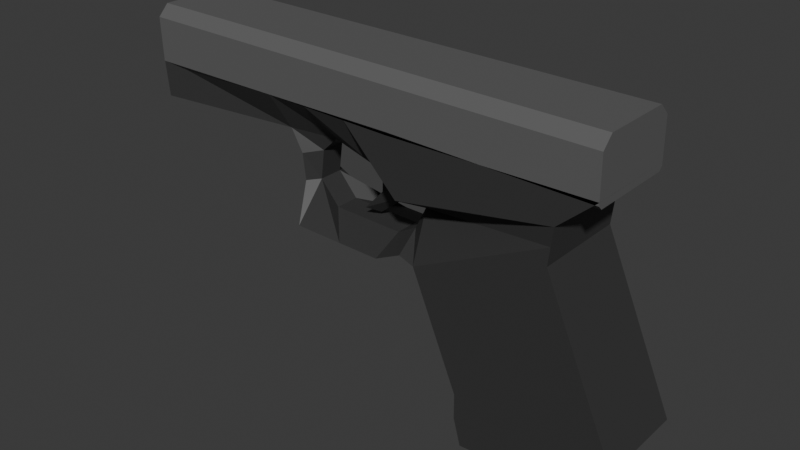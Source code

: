 # Source: glock.blend  (saved by Blender 4.0.36; exported with 4.5.12 LTS)
import bpy
from mathutils import Matrix  # noqa: F401  (used for matrix-valued properties, if any)

bpy.ops.wm.read_factory_settings(use_empty=True)
scene = bpy.context.scene
scene.name = 'Scene'

# ---- collections
col_collection = bpy.data.collections.new('Collection'); scene.collection.children.link(col_collection)

# ---- materials (node trees are filled in below, after node groups)
mat_barrel = bpy.data.materials.new('Barrel')
mat_barrel.alpha_threshold = 0.0
mat_barrel.use_transparent_shadow = False
mat_barrel.roughness = 0.5
mat_barrel.line_color = (0.0, 0.0, 0.0, 1.0)
mat_bottom = bpy.data.materials.new('Bottom')
mat_bottom.use_transparent_shadow = False

# ---- material node trees
mat_barrel.use_nodes = True; mat_barrel.node_tree.nodes.clear()
_N = mat_barrel.node_tree.nodes; _L = mat_barrel.node_tree.links
n0 = _N.new('ShaderNodeOutputMaterial'); n0.name = 'Material Output'; n0.location = (300, 300)
n1 = _N.new('ShaderNodeBsdfPrincipled'); n1.name = 'Principled BSDF'; n1.location = (10, 300)
n1.inputs[0].default_value = (0.1192, 0.1192, 0.1192, 1.0)
n1.inputs[3].default_value = 1.45
_L.new(n1.outputs[0], n0.inputs[0])
n0.is_active_output = True
mat_bottom.use_nodes = True; mat_bottom.node_tree.nodes.clear()
_N = mat_bottom.node_tree.nodes; _L = mat_bottom.node_tree.links
n0 = _N.new('ShaderNodeBsdfPrincipled'); n0.name = 'Principled BSDF'; n0.location = (10, 300)
n0.inputs[0].default_value = (0.04034, 0.04034, 0.04034, 1.0)
n0.inputs[3].default_value = 1.45
n1 = _N.new('ShaderNodeOutputMaterial'); n1.name = 'Material Output'; n1.location = (300, 300)
_L.new(n0.outputs[0], n1.inputs[0])
n1.is_active_output = True

# ---- world
world_world = bpy.data.worlds.new('World'); scene.world = world_world
world_world.use_nodes = True; world_world.node_tree.nodes.clear()
_N = world_world.node_tree.nodes; _L = world_world.node_tree.links
n0 = _N.new('ShaderNodeOutputWorld'); n0.name = 'World Output'; n0.location = (300, 300)
n1 = _N.new('ShaderNodeBackground'); n1.name = 'Background'; n1.location = (10, 300)
n1.inputs[0].default_value = (0.05088, 0.05088, 0.05088, 1.0)
_L.new(n1.outputs[0], n0.inputs[0])
n0.is_active_output = True
world_world.color = (0.05088, 0.05088, 0.05088)
world_world.use_sun_shadow = False
world_world.sun_shadow_jitter_overblur = 0.0

# ---- meshes
me_cube = bpy.data.meshes.new('Cube')
me_cube.from_pydata([(1.999, -0.4314, -1.372), (2.043, -0.4314, -1.582), (0.9549, -0.4314, -1.383), (1.021, -0.4314, -1.626), (1.021, 0.0, -1.626), (1.999, 0.0, -1.372), (0.9549, 0.0, -1.383), (2.043, 0.0, -1.582), (2.381, -0.4314, -1.207), (0.9524, -0.4314, -1.152), (2.381, 0.0, -1.207), (0.9524, 0.0, -1.152), (1.726, -0.4314, 0.2884), (0.5212, -0.4314, -0.1383), (1.726, 0.0, 0.2884), (0.5212, 0.0, -0.1383), (2.09, -0.4314, 0.901), (0.2442, -0.4314, 0.8901), (2.09, 0.0, 0.901), (0.2442, 0.0, 0.8901), (0.3408, 0.0, 0.3728), (1.762, 0.0, 0.6143), (1.762, -0.4314, 0.6143), (0.3408, -0.4314, 0.3728), (-2.296, -0.4314, 0.9511), (-2.296, 0.0, 0.9511), (-2.26, 0.0, 0.6077), (-2.26, -0.4314, 0.6077), (1.744, 0.0, 0.4518), (1.744, -0.4314, 0.4518), (0.3926, 0.0, 0.2084), (0.3926, -0.1136, 0.2084), (0.3822, -0.4314, -0.08862), (0.3822, 0.0, -0.08862), (0.2912, 0.0, 0.0006272), (0.2912, -0.1136, 0.0006272), (0.138, -0.4314, -0.2032), (0.138, 0.0, -0.2032), (0.1099, 0.0, -0.09823), (0.1099, -0.1136, -0.09823), (-0.8941, -0.2053, -0.1763), (-0.8941, 0.0, -0.1763), (-0.8343, 0.0, 0.1202), (-0.8343, -0.2053, 0.1202), (-0.7146, -0.4314, -0.185), (-0.7146, 0.0, -0.185), (-0.7379, 0.0, 0.1305), (-0.7379, -0.1136, 0.1305), (-0.2549, 0.0, -0.195), (-0.5564, -0.1136, -0.08026), (-0.2549, -0.4314, -0.195), (-0.5564, 0.0, -0.08026), (-0.9579, 0.0, 0.5764), (-0.9943, 0.0, 0.9198), (-0.9943, -0.4314, 0.9198), (-0.9579, -0.2276, 0.5764), (-0.6015, 0.0, 0.9104), (-0.6015, -0.4314, 0.9104), (-0.5549, 0.0, 0.5441), (-0.5549, -0.1136, 0.5441), (-0.8421, -0.2276, 0.3761), (-0.7033, -0.1136, 0.4021), (-0.8421, 0.0, 0.3761), (-0.7033, 0.0, 0.4021), (-0.1786, 0.0, 0.9002), (-0.1786, -0.4314, 0.9002), (-0.03349, 0.0, 0.5254), (-0.03349, -0.2725, 0.5254), (0.157, 0.0, 0.209), (0.157, 0.0, 0.209), (-0.05019, 0.0, 0.2195), (-0.05019, -0.1217, 0.2195), (-0.1681, 0.0, -0.0471), (-0.1681, 0.0, -0.0471), (-0.2349, 0.0, 0.02019), (-0.2349, -0.1217, 0.02019), (-0.03572, 0.0, 0.4845), (-0.03572, -0.1321, 0.4845), (0.3162, -0.02713, 0.351), (0.3162, 0.0, 0.351)], [], [(2, 0, 8, 9), (1, 0, 2, 3), (4, 7, 1, 3), (7, 5, 0, 1), (3, 2, 6, 4), (11, 9, 13, 15), (6, 2, 9, 11), (0, 5, 10, 8), (5, 6, 11, 10), (21, 20, 19, 18), (9, 8, 12, 13), (10, 11, 15, 14), (8, 10, 14, 12), (22, 21, 18, 16), (53, 52, 26, 25), (23, 22, 16, 17), (31, 29, 22, 23), (30, 31, 23, 20), (29, 28, 21, 22), (28, 30, 20, 21), (26, 27, 24, 25), (52, 55, 27, 26), (55, 54, 24, 27), (14, 15, 30, 28), (12, 14, 28, 29), (13, 31, 35, 32), (13, 12, 29, 31), (32, 35, 39, 36), (31, 30, 34, 35), (15, 13, 32, 33), (30, 15, 33, 34), (45, 44, 40, 41), (33, 32, 36, 37), (35, 34, 38, 39), (34, 33, 37, 38), (41, 40, 43, 42), (47, 46, 42, 43), (46, 45, 41, 42), (44, 47, 43, 40), (50, 49, 47, 44), (51, 48, 45, 46), (49, 51, 46, 47), (48, 50, 44, 45), (37, 36, 50, 48), (39, 38, 51, 49), (38, 37, 48, 51), (36, 39, 49, 50), (59, 57, 54, 55), (58, 59, 55, 52), (56, 58, 52, 53), (64, 66, 58, 56), (66, 67, 59, 58), (67, 65, 57, 59), (60, 61, 47, 43), (60, 43, 42, 62), (61, 63, 58, 59), (47, 46, 63, 61), (55, 60, 62, 52), (55, 59, 61, 60), (23, 17, 65, 67), (77, 76, 70, 71), (19, 20, 66, 64), (68, 69, 73, 72), (78, 77, 71, 69), (79, 78, 69, 68), (76, 79, 68, 70), (72, 73, 75, 74), (71, 70, 74, 75), (70, 68, 72, 74), (69, 71, 75, 73), (66, 20, 79, 76), (20, 23, 78, 79), (23, 67, 77, 78), (67, 66, 76, 77)])
me_cube.polygons.foreach_set('material_index', [1, 1, 1, 1, 1, 1, 1, 1, 1, 1, 1, 1, 1, 1, 1, 1, 1, 1, 1, 1, 1, 1, 1, 1, 1, 1, 1, 1, 1, 1, 1, 1, 1, 1, 1, 1, 1, 1, 1, 1, 1, 1, 1, 1, 1, 1, 1, 1, 1, 1, 1, 1, 1, 1, 1, 1, 1, 1, 1, 1, 1, 1, 1, 1, 1, 1, 1, 1, 1, 1, 1, 1, 1, 1])
_uv = me_cube.uv_layers.new(name='UVMap')
_uv.uv.foreach_set('vector', [0.625, 1.0, 0.625, 0.75, 0.625, 0.75, 0.625, 1.0, 0.375, 0.75, 0.625, 0.75, 0.625, 1.0, 0.375, 1.0, 0.125, 0.6261, 0.375, 0.6261, 0.375, 0.75, 0.125, 0.75, 0.375, 0.6261, 0.625, 0.6261, 0.625, 0.75, 0.375, 0.75, 0.375, 0.0, 0.625, 0.0, 0.625, 0.1239, 0.375, 0.1239, 0.625, 0.1239, 0.625, 0.0, 0.625, 0.0, 0.625, 0.1239, 0.625, 0.1239, 0.625, 0.0, 0.625, 0.0, 0.625, 0.1239, 0.625, 0.75, 0.625, 0.6261, 0.625, 0.6261, 0.625, 0.75, 0.0, 0.0, 0.0, 0.0, 0.0, 0.0, 0.0, 0.0, 0.0, 0.0, 0.0, 0.0, 0.0, 0.0, 0.0, 0.0, 0.625, 1.0, 0.625, 0.75, 0.625, 0.75, 0.625, 1.0, 0.0, 0.0, 0.0, 0.0, 0.0, 0.0, 0.0, 0.0, 0.625, 0.75, 0.625, 0.6261, 0.625, 0.6261, 0.625, 0.75, 0.625, 0.75, 0.625, 0.6261, 0.625, 0.6261, 0.625, 0.75, 0.0, 0.0, 0.0, 0.0, 0.0, 0.0, 0.0, 0.0, 0.625, 1.0, 0.625, 0.75, 0.625, 0.75, 0.625, 1.0, 0.625, 1.0, 0.625, 0.75, 0.625, 0.75, 0.625, 1.0, 0.625, 0.1239, 0.625, 0.0, 0.625, 0.0, 0.625, 0.1239, 0.625, 0.75, 0.625, 0.6261, 0.625, 0.6261, 0.625, 0.75, 0.0, 0.0, 0.0, 0.0, 0.0, 0.0, 0.0, 0.0, 0.625, 0.1239, 0.625, 0.0, 0.625, 0.0, 0.625, 0.1239, 0.625, 0.1239, 0.625, 0.0, 0.625, 0.0, 0.625, 0.1239, 0.625, 1.0, 0.625, 1.0, 0.625, 1.0, 0.625, 1.0, 0.0, 0.0, 0.0, 0.0, 0.0, 0.0, 0.0, 0.0, 0.625, 0.75, 0.625, 0.6261, 0.625, 0.6261, 0.625, 0.75, 0.625, 1.0, 0.625, 1.0, 0.625, 1.0, 0.625, 1.0, 0.625, 1.0, 0.625, 0.75, 0.625, 0.75, 0.625, 1.0, 0.625, 1.0, 0.625, 1.0, 0.625, 1.0, 0.625, 1.0, 0.625, 0.0, 0.625, 0.1239, 0.625, 0.1239, 0.625, 0.0, 0.625, 0.1239, 0.625, 0.0, 0.625, 0.0, 0.625, 0.1239, 0.0, 0.0, 0.0, 0.0, 0.0, 0.0, 0.0, 0.0, 0.625, 0.1239, 0.625, 0.0, 0.625, 0.0, 0.625, 0.1239, 0.625, 0.1239, 0.625, 0.0, 0.625, 0.0, 0.625, 0.1239, 0.625, 0.0, 0.625, 0.1239, 0.625, 0.1239, 0.625, 0.0, 0.0, 0.0, 0.0, 0.0, 0.0, 0.0, 0.0, 0.0, 0.625, 0.1239, 0.625, 0.0, 0.625, 0.0, 0.625, 0.1239, 0.625, 0.0, 0.625, 0.1239, 0.625, 0.1239, 0.625, 0.0, 0.0, 0.0, 0.0, 0.0, 0.0, 0.0, 0.0, 0.0, 0.625, 1.0, 0.625, 1.0, 0.625, 1.0, 0.625, 1.0, 0.625, 1.0, 0.625, 1.0, 0.625, 1.0, 0.625, 1.0, 0.0, 0.0, 0.0, 0.0, 0.0, 0.0, 0.0, 0.0, 0.625, 0.0, 0.625, 0.1239, 0.625, 0.1239, 0.625, 0.0, 0.625, 0.1239, 0.625, 0.0, 0.625, 0.0, 0.625, 0.1239, 0.625, 0.1239, 0.625, 0.0, 0.625, 0.0, 0.625, 0.1239, 0.625, 0.0, 0.625, 0.1239, 0.625, 0.1239, 0.625, 0.0, 0.0, 0.0, 0.0, 0.0, 0.0, 0.0, 0.0, 0.0, 0.625, 1.0, 0.625, 1.0, 0.625, 1.0, 0.625, 1.0, 0.625, 1.0, 0.625, 1.0, 0.625, 1.0, 0.625, 1.0, 0.625, 0.1239, 0.625, 0.0, 0.625, 0.0, 0.625, 0.1239, 0.0, 0.0, 0.0, 0.0, 0.0, 0.0, 0.0, 0.0, 0.0, 0.0, 0.0, 0.0, 0.0, 0.0, 0.0, 0.0, 0.625, 0.1239, 0.625, -1.498e-06, 0.625, 0.0, 0.625, 0.1239, 0.625, 1.0, 0.625, 1.0, 0.625, 1.0, 0.625, 1.0, 0.625, 0.4941, 0.625, 0.4941, 0.625, 0.0, 0.625, 0.0, 0.625, 0.4941, 0.625, 0.0, 0.625, 0.1239, 0.625, 0.1239, 0.625, 0.0, 0.625, 0.1239, 0.625, 0.1239, 0.625, 0.0, 0.625, 0.0, 0.625, 0.1239, 0.625, 0.1239, 0.625, 0.0, 0.625, 1.0, 0.625, 0.4941, 0.625, 0.1239, 0.625, 0.1239, 0.625, 1.0, 0.625, 1.0, 0.625, 0.4941, 0.625, 0.4941, 0.625, 1.0, 0.625, 1.0, 0.625, 1.0, 0.625, 1.0, 0.625, -1.498e-06, 0.625, 0.1239, 0.625, 0.1239, 0.625, -1.498e-06, 0.0, 0.0, 0.0, 0.0, 0.0, 0.0, 0.0, 0.0, 0.625, 0.1239, 0.625, 0.0, 0.625, 0.0, 0.625, 0.1239, 0.625, 1.0, 0.625, 1.0, 0.625, 1.0, 0.625, 1.0, 0.625, 0.1239, 0.625, 0.0, 0.625, 0.0, 0.625, 0.1239, 0.0, 0.0, 0.0, 0.0, 0.0, 0.0, 0.0, 0.0, 0.625, 0.1239, 0.625, 0.0, 0.625, -1.498e-06, 0.625, 0.1239, 0.625, -1.498e-06, 0.625, 0.1239, 0.625, 0.1239, 0.625, -1.498e-06, 0.0, 0.0, 0.0, 0.0, 0.0, 0.0, 0.0, 0.0, 0.625, 1.0, 0.625, 1.0, 0.625, 1.0, 0.625, 1.0, 0.0, 0.0, 0.0, 0.0, 0.0, 0.0, 0.0, 0.0, 0.625, 0.1239, 0.625, 0.0, 0.625, 0.0, 0.625, 0.1239, 0.625, 1.0, 0.625, 1.0, 0.625, 1.0, 0.625, 1.0, 0.625, -1.498e-06, 0.625, 0.1239, 0.625, 0.1239, 0.625, -1.498e-06])
me_cube.materials.append(mat_barrel)
me_cube.materials.append(mat_bottom)
me_cube.use_mirror_vertex_groups = False
me_cube.update()
me_cube_002 = bpy.data.meshes.new('Cube.002')
me_cube_002.from_pydata([(2.09, 0.0, 0.901), (-2.125, 0.1781, 1.212), (0.2552, 0.0, 0.945), (-2.125, 0.1747, 1.177), (-1.962, 0.1781, 1.212), (-2.296, 0.0, 0.9511), (-2.125, 0.1646, 1.144), (2.084, 0.0, 1.428), (-2.125, 0.1481, 1.113), (-1.962, 0.1747, 1.177), (0.216, 0.0, 1.45), (-2.125, 0.126, 1.086), (-2.313, 0.0, 1.478), (-2.125, 0.09907, 1.064), (-1.962, 0.1646, 1.144), (2.084, -0.3309, 1.428), (-2.125, 0.06832, 1.048), (2.085, -0.4314, 1.327), (-2.125, 0.03495, 1.038), (-1.962, 0.1481, 1.113), (0.216, -0.3309, 1.45), (-2.125, 0.0002513, 1.034), (-1.962, 0.126, 1.086), (0.2238, -0.4314, 1.349), (-2.125, -0.03445, 1.038), (-2.31, -0.4314, 1.378), (-2.125, -0.06782, 1.048), (-1.962, 0.09907, 1.064), (-2.313, -0.3309, 1.478), (-2.125, -0.09857, 1.064), (2.09, -0.4314, 0.9359), (-2.125, -0.1255, 1.086), (2.09, -0.3966, 0.901), (-2.125, -0.1476, 1.113), (-1.962, 0.06832, 1.048), (0.2525, -0.4314, 0.9798), (-2.125, -0.1641, 1.144), (0.2552, -0.3966, 0.945), (-2.125, -0.1742, 1.177), (-1.962, 0.03495, 1.038), (-2.296, -0.3966, 0.9511), (-2.318, 0.0002513, 1.034), (-2.125, -0.1776, 1.212), (-2.297, -0.4314, 0.9859), (-1.962, 0.0002513, 1.034), (-2.125, -0.1742, 1.247), (-1.962, -0.03445, 1.038), (-2.125, -0.1641, 1.28), (-1.962, -0.06782, 1.048), (-2.125, -0.1476, 1.311), (-1.962, -0.09857, 1.064), (-2.125, -0.1255, 1.338), (-1.962, -0.1255, 1.086), (-2.125, -0.09857, 1.36), (-1.962, -0.1476, 1.113), (-2.125, -0.06782, 1.376), (-1.962, -0.1641, 1.144), (-2.125, -0.03445, 1.386), (-1.962, -0.1742, 1.177), (-2.125, 0.0002513, 1.39), (-1.962, -0.1776, 1.212), (-2.125, 0.03495, 1.386), (-1.962, -0.1742, 1.247), (-2.125, 0.06832, 1.376), (-1.962, -0.1641, 1.28), (-2.125, 0.09907, 1.36), (-1.962, -0.1476, 1.311), (-2.125, 0.126, 1.338), (-1.962, -0.1255, 1.338), (-2.125, 0.1481, 1.311), (-1.962, -0.09857, 1.36), (-2.125, 0.1646, 1.28), (-1.962, -0.06782, 1.376), (-2.125, 0.1747, 1.247), (-1.962, -0.03445, 1.386), (-2.318, 0.0002513, 1.39), (-1.962, 0.0002513, 1.39), (-1.962, 0.03495, 1.386), (-1.962, 0.06832, 1.376), (-1.962, 0.09907, 1.36), (-1.962, 0.126, 1.338), (-1.962, 0.1481, 1.311), (-1.962, 0.1646, 1.28), (-1.962, 0.1747, 1.247), (-2.304, -0.1776, 1.212), (-2.303, -0.1742, 1.177), (-2.3, -0.1255, 1.086), (-2.301, -0.1476, 1.113), (-2.3, -0.09857, 1.064), (-2.302, -0.1641, 1.144), (-2.299, -0.06782, 1.048), (-2.31, -0.06782, 1.376), (-2.299, 0.0, 1.034), (-2.31, -0.03445, 1.386), (-2.299, -0.03445, 1.038), (-2.307, -0.1641, 1.28), (-2.306, -0.1742, 1.247), (-2.309, -0.1255, 1.338), (-2.309, -0.09857, 1.36), (-2.308, -0.1476, 1.311), (-2.299, -0.0515, 1.043), (-2.31, -0.08378, 1.368), (-2.309, -0.1125, 1.348), (-2.308, -0.1369, 1.324), (-2.307, -0.1561, 1.295), (-2.302, -0.1559, 1.129), (-2.305, -0.1759, 1.229), (-2.125, -0.01599, 1.388), (-2.218, -0.1313, 1.331), (-2.218, -0.1519, 1.303), (-2.218, -0.1056, 1.354), (-2.217, -0.1751, 1.238), (-2.216, -0.1599, 1.136), (-2.31, 0.0, 1.39), (-2.299, 0.0, 1.034), (-2.241, -0.05696, 1.044), (-2.231, -0.141, 1.105), (-2.265, -0.1681, 1.267), (-2.258, -0.07936, 1.37), (-2.285, -0.04949, 1.382)], [], [(32, 0, 7, 15, 17, 30), (43, 35, 23, 25), (37, 40, 5, 2), (5, 40, 43, 25, 28, 12, 113, 93, 91, 101, 98, 102, 97, 103, 99, 104, 95, 96, 106, 84, 85, 89, 105, 87, 86, 88, 90, 100, 94, 114), (94, 92, 114), (20, 10, 12, 28), (7, 10, 20, 15), (15, 20, 23, 17), (25, 23, 20, 28), (0, 32, 37, 2), (30, 35, 37, 32), (40, 37, 35, 43), (35, 30, 17, 23), (3, 9, 4, 1), (6, 14, 9, 3), (8, 19, 14, 6), (11, 22, 19, 8), (13, 27, 22, 11), (16, 34, 27, 13), (18, 39, 34, 16), (21, 44, 39, 18), (24, 46, 44, 21), (48, 46, 24, 26), (50, 48, 26, 29), (52, 50, 29, 31), (33, 54, 52, 31), (36, 56, 54, 33), (38, 58, 56, 36), (42, 60, 58, 38), (45, 62, 60, 42), (47, 64, 62, 45), (49, 66, 64, 47), (51, 68, 66, 49), (53, 70, 68, 51), (55, 72, 70, 53), (57, 74, 72, 55), (59, 76, 74, 57, 107), (77, 76, 59, 61), (78, 77, 61, 63), (79, 78, 63, 65), (80, 79, 65, 67), (69, 81, 80, 67), (71, 82, 81, 69), (82, 83, 4, 9, 14, 19, 22, 27, 34, 39, 44, 46, 48, 50, 52, 54, 56, 58, 60, 62, 64, 66, 68, 70, 72, 74, 76, 77, 78, 79, 80, 81), (73, 83, 82, 71), (1, 4, 83, 73), (94, 100, 115), (100, 90, 115), (89, 36, 87, 105, 112), (89, 112, 105), (96, 45, 84, 106, 111), (96, 111, 106), (99, 109, 104), (99, 49, 95, 104, 109), (97, 51, 99, 103, 108), (97, 108, 103), (98, 53, 97, 102, 110), (98, 110, 102), (101, 118, 98), (91, 118, 101), (24, 21, 41, 114, 94), (94, 114, 41), (26, 24, 94), (26, 94, 115, 90), (88, 29, 90), (29, 26, 90), (31, 29, 88), (86, 31, 88), (87, 33, 86, 116), (31, 86, 33), (116, 86, 87), (33, 87, 36), (85, 38, 89), (89, 38, 36), (85, 42, 38), (42, 84, 45), (45, 96, 47), (95, 117, 96), (117, 95, 47, 96), (47, 95, 49), (49, 99, 51), (51, 97, 53), (53, 98, 55), (118, 91, 55, 98), (93, 57, 91, 119), (55, 91, 57), (119, 91, 93), (75, 59, 93, 113), (75, 113, 93)])
me_cube_002.polygons.foreach_set('material_index', [0, 0, 0, 0, 0, 0, 0, 0, 0, 0, 0, 0, 0, 32393, 32393, 32393, 32393, 32393, 32393, 32393, 32393, 32393, 32393, 32393, 32393, 32393, 32393, 32393, 32393, 32393, 32393, 32393, 32393, 32393, 32393, 32393, 32393, 32393, 32393, 32393, 32393, 32393, 32393, 32393, 32393, 32393, 0, 0, 0, 0, 0, 0, 0, 0, 0, 0, 0, 0, 0, 0, 0, 0, 0, 0, 0, 0, 0, 0, 0, 0, 0, 0, 0, 0, 0, 0, 0, 0, 0, 0, 0, 0, 0, 0, 0, 0, 0, 0, 0])
_uv = me_cube_002.uv_layers.new(name='UVMap')
_uv.uv.foreach_set('vector', [0.625, 0.74, 0.625, 0.6261, 0.625, 0.6261, 0.625, 0.7211, 0.625, 0.75, 0.625, 0.75, 0.875, 0.75, 0.875, 0.75, 0.875, 0.75, 0.875, 0.75, 0.875, 0.74, 0.875, 0.74, 0.875, 0.6261, 0.875, 0.6261, 0.875, 0.6261, 0.875, 0.74, 0.875, 0.75, 0.875, 0.75, 0.875, 0.7211, 0.875, 0.6261, 0.875, 0.6261, 0.875, 0.636, 0.875, 0.6456, 0.875, 0.6502, 0.875, 0.6544, 0.875, 0.6584, 0.875, 0.6622, 0.875, 0.6654, 0.875, 0.6685, 0.875, 0.6709, 0.875, 0.6732, 0.875, 0.6761, 0.875, 0.6766, 0.875, 0.6771, 0.875, 0.6761, 0.875, 0.6732, 0.875, 0.6709, 0.875, 0.6685, 0.875, 0.6622, 0.875, 0.6544, 0.875, 0.6456, 0.875, 0.6409, 0.875, 0.636, 0.875, 0.6261, 0.875, 0.636, 0.875, 0.6261, 0.875, 0.6261, 0.875, 0.7211, 0.875, 0.6261, 0.875, 0.6261, 0.875, 0.7211, 0.625, 0.6261, 0.875, 0.6261, 0.875, 0.7211, 0.625, 0.7211, 0.625, 0.7211, 0.875, 0.7211, 0.875, 0.75, 0.625, 0.75, 0.875, 0.75, 0.875, 0.75, 0.875, 0.7211, 0.875, 0.7211, 0.625, 0.6261, 0.625, 0.74, 0.875, 0.74, 0.875, 0.6261, 0.625, 0.75, 0.875, 0.75, 0.875, 0.74, 0.625, 0.74, 0.875, 0.74, 0.875, 0.74, 0.875, 0.75, 0.875, 0.75, 0.875, 0.75, 0.625, 0.75, 0.625, 0.75, 0.875, 0.75, 0.9688, 0.7709, 0.9688, 1.0, 1.0, 1.0, 1.0, 0.7709, 0.9375, 0.7709, 0.9375, 1.0, 0.9688, 1.0, 0.9688, 0.7709, 0.9062, 0.7709, 0.9062, 1.0, 0.9375, 1.0, 0.9375, 0.7709, 0.875, 0.7709, 0.875, 1.0, 0.9062, 1.0, 0.9062, 0.7709, 0.8438, 0.7709, 0.8438, 1.0, 0.875, 1.0, 0.875, 0.7709, 0.8125, 0.7709, 0.8125, 1.0, 0.8438, 1.0, 0.8438, 0.7709, 0.7812, 0.7709, 0.7812, 1.0, 0.8125, 1.0, 0.8125, 0.7709, 0.75, 0.7709, 0.75, 1.0, 0.7812, 1.0, 0.7812, 0.7709, 0.7188, 0.7709, 0.7188, 1.0, 0.75, 1.0, 0.75, 0.7709, 0.6875, 1.0, 0.7188, 1.0, 0.7188, 0.7709, 0.6875, 0.7709, 0.6562, 1.0, 0.6875, 1.0, 0.6875, 0.7709, 0.6562, 0.7709, 0.625, 1.0, 0.6562, 1.0, 0.6562, 0.7709, 0.625, 0.7709, 0.5938, 0.7709, 0.5938, 1.0, 0.625, 1.0, 0.625, 0.7709, 0.5625, 0.7709, 0.5625, 1.0, 0.5938, 1.0, 0.5938, 0.7709, 0.5312, 0.7709, 0.5312, 1.0, 0.5625, 1.0, 0.5625, 0.7709, 0.5, 0.7709, 0.5, 1.0, 0.5312, 1.0, 0.5312, 0.7709, 0.4688, 0.7709, 0.4688, 1.0, 0.5, 1.0, 0.5, 0.7709, 0.4375, 0.7709, 0.4375, 1.0, 0.4688, 1.0, 0.4688, 0.7709, 0.4062, 0.7709, 0.4062, 1.0, 0.4375, 1.0, 0.4375, 0.7709, 0.375, 0.7709, 0.375, 1.0, 0.4062, 1.0, 0.4062, 0.7709, 0.3438, 0.7709, 0.3438, 1.0, 0.375, 1.0, 0.375, 0.7709, 0.3125, 0.7709, 0.3125, 1.0, 0.3438, 1.0, 0.3438, 0.7709, 0.2812, 0.7709, 0.2812, 1.0, 0.3125, 1.0, 0.3125, 0.7709, 0.25, 0.7709, 0.25, 1.0, 0.2812, 1.0, 0.2812, 0.7709, 0.2646, 0.7709, 0.2188, 1.0, 0.25, 1.0, 0.25, 0.7709, 0.2188, 0.7709, 0.1875, 1.0, 0.2188, 1.0, 0.2188, 0.7709, 0.1875, 0.7709, 0.1562, 1.0, 0.1875, 1.0, 0.1875, 0.7709, 0.1562, 0.7709, 0.125, 1.0, 0.1562, 1.0, 0.1562, 0.7709, 0.125, 0.7709, 0.09375, 0.7709, 0.09375, 1.0, 0.125, 1.0, 0.125, 0.7709, 0.0625, 0.7709, 0.0625, 1.0, 0.09375, 1.0, 0.09375, 0.7709, 0.3418, 0.4717, 0.2968, 0.4854, 0.25, 0.49, 0.2968, 0.4854, 0.3418, 0.4717, 0.1167, 0.4496, 0.08029, 0.4197, 0.05045, 0.3833, 0.02827, 0.3418, 0.01461, 0.2968, 0.01, 0.25, 0.01461, 0.2032, 0.02827, 0.1582, 0.05045, 0.1167, 0.08029, 0.08029, 0.1167, 0.05045, 0.1582, 0.02827, 0.2032, 0.01461, 0.25, 0.01, 0.2032, 0.01461, 0.1582, 0.02827, 0.1167, 0.05045, 0.08029, 0.08029, 0.05045, 0.1167, 0.02827, 0.1582, 0.01461, 0.2032, 0.01, 0.25, 0.01461, 0.2968, 0.02827, 0.3418, 0.05045, 0.3833, 0.08029, 0.4197, 0.1167, 0.4496, 0.03125, 0.7709, 0.03125, 1.0, 0.0625, 1.0, 0.0625, 0.7709, 0.0, 0.5, 0.0, 1.0, 0.03125, 1.0, 0.03125, 0.7709, 0.7188, 0.7557, 0.7028, 0.7554, 0.6977, 0.8373, 0.7028, 0.7554, 0.6875, 0.7552, 0.6977, 0.8373, 0.5625, 0.7508, 0.5625, 1.0, 0.5938, 0.7522, 0.578, 0.7515, 0.5705, 0.8726, 0.5625, 0.7508, 0.5705, 0.8726, 0.578, 0.7515, 0.4688, 0.746, 0.4688, 1.0, 0.5, 0.7476, 0.4846, 0.7468, 0.4768, 0.8708, 0.4688, 0.746, 0.4768, 0.8708, 0.4846, 0.7468, 0.4062, 0.7431, 0.4144, 0.8697, 0.4223, 0.7438, 0.4062, 0.7431, 0.4062, 1.0, 0.4375, 0.7445, 0.4223, 0.7438, 0.4144, 0.8697, 0.375, 0.7418, 0.375, 1.0, 0.4062, 0.7431, 0.3911, 0.7425, 0.3832, 0.8693, 0.375, 0.7418, 0.3832, 0.8693, 0.3911, 0.7425, 0.3438, 0.7408, 0.3438, 1.0, 0.375, 0.7418, 0.3599, 0.7413, 0.3519, 0.8689, 0.3438, 0.7408, 0.3519, 0.8689, 0.3599, 0.7413, 0.3287, 0.7404, 0.3242, 0.8124, 0.3438, 0.7408, 0.3125, 0.7401, 0.3242, 0.8124, 0.3287, 0.7404, 0.7188, 1.0, 0.75, 1.0, 0.75, 0.7291, 0.7498, 0.7559, 0.7188, 0.7557, 0.7188, 0.7557, 0.7498, 0.7559, 0.75, 0.7291, 0.6875, 1.0, 0.7188, 1.0, 0.7188, 0.7557, 0.6875, 1.0, 0.7188, 0.7557, 0.6977, 0.8373, 0.6875, 0.7552, 0.6562, 0.7545, 0.6562, 1.0, 0.6875, 0.7552, 0.6562, 1.0, 0.6875, 1.0, 0.6875, 0.7552, 0.625, 1.0, 0.6562, 1.0, 0.6562, 0.7545, 0.625, 0.7534, 0.625, 1.0, 0.6562, 0.7545, 0.5938, 0.7522, 0.5938, 1.0, 0.625, 0.7534, 0.6031, 0.8502, 0.625, 1.0, 0.625, 0.7534, 0.5938, 1.0, 0.6031, 0.8502, 0.625, 0.7534, 0.5938, 0.7522, 0.5938, 1.0, 0.5938, 0.7522, 0.5625, 1.0, 0.5312, 0.7492, 0.5312, 1.0, 0.5625, 0.7508, 0.5625, 0.7508, 0.5312, 1.0, 0.5625, 1.0, 0.5312, 0.7492, 0.5, 1.0, 0.5312, 1.0, 0.5, 1.0, 0.5, 0.7476, 0.4688, 1.0, 0.4688, 1.0, 0.4688, 0.746, 0.4375, 1.0, 0.4375, 0.7445, 0.4498, 0.8038, 0.4688, 0.746, 0.4498, 0.8038, 0.4375, 0.7445, 0.4375, 1.0, 0.4688, 0.746, 0.4375, 1.0, 0.4375, 0.7445, 0.4062, 1.0, 0.4062, 1.0, 0.4062, 0.7431, 0.375, 1.0, 0.375, 1.0, 0.375, 0.7418, 0.3438, 1.0, 0.3438, 1.0, 0.3438, 0.7408, 0.3125, 1.0, 0.3242, 0.8124, 0.3125, 0.7401, 0.3125, 1.0, 0.3438, 0.7408, 0.2812, 0.7396, 0.2812, 1.0, 0.3125, 0.7401, 0.2953, 0.7747, 0.3125, 1.0, 0.3125, 0.7401, 0.2812, 1.0, 0.2953, 0.7747, 0.3125, 0.7401, 0.2812, 0.7396, 0.25, 0.7291, 0.25, 1.0, 0.2812, 0.7396, 0.2502, 0.7394, 0.25, 0.7291, 0.2502, 0.7394, 0.2812, 0.7396])
me_cube_002.materials.append(mat_barrel)
me_cube_002.use_mirror_vertex_groups = False
me_cube_002.update()

# ---- objects
ob_cube = bpy.data.objects.new('Cube', me_cube)
ob_cube_001 = bpy.data.objects.new('Cube.001', me_cube_002)

# ---- transforms, parenting, visibility, modifiers, constraints
ob_cube.location = (0.0, 0.0, 0.0)
ob_cube.lock_rotations_4d = False
ob_cube.empty_display_type = 'ARROWS'
ob_cube.lineart.crease_threshold = 0.0
_m = ob_cube.modifiers.new('Mirror', 'MIRROR')
_m.use_axis = (False, True, False)
_m.use_clip = True
ob_cube_001.location = (0.0, 0.0, -0.06386)
ob_cube_001.lock_rotations_4d = False
ob_cube_001.empty_display_type = 'ARROWS'
ob_cube_001.lineart.crease_threshold = 0.0
_m = ob_cube_001.modifiers.new('Mirror', 'MIRROR')
_m.use_axis = (False, True, False)
_m.use_clip = True

# ---- collection membership
col_collection.objects.link(ob_cube)
col_collection.objects.link(ob_cube_001)

# ---- scene / render settings (as saved in the file)
scene.frame_start = 1; scene.frame_end = 250; scene.frame_set(1)
scene.render.engine = 'BLENDER_EEVEE_NEXT'
scene.cycles.sampling_pattern = 'TABULATED_SOBOL'
bpy.context.view_layer.update()

# ---- added for rendering (the .blend has no active camera and no usable light): camera, sun
cam_auto = bpy.data.cameras.new('AutoCamera')
cam_auto.lens = 50.0
cam_auto.sensor_width = 36.0
cam_auto.clip_end = 1000.0
ob_auto_camera = bpy.data.objects.new('AutoCamera', cam_auto)
scene.collection.objects.link(ob_auto_camera)
ob_auto_camera.location = (5.27126, -6.28729, 4.08564)
ob_auto_camera.rotation_euler = (1.09748, -7.21219e-08, 0.694738)
scene.camera = ob_auto_camera
light_auto_sun = bpy.data.lights.new('AutoSun', 'SUN')
light_auto_sun.energy = 3.0
light_auto_sun.angle = 0.0523599
ob_auto_sun = bpy.data.objects.new('AutoSun', light_auto_sun)
scene.collection.objects.link(ob_auto_sun)
ob_auto_sun.rotation_euler = (0.872665, 0.174533, 0.523599)
bpy.context.view_layer.update()
